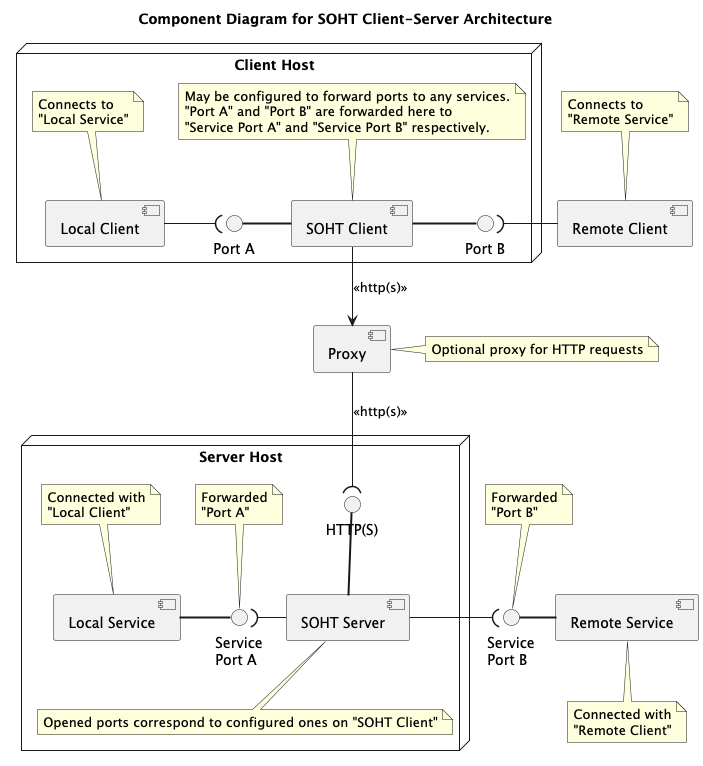

The diagram above was rendered by PlantUML. Its source (embedded in the PNG):
@startuml
'https://plantuml.com/component-diagram
title Component Diagram for SOHT Client-Server Architecture

'------------------------------------------------------------------------------
' Client Host
node "Client Host" {
  interface "Port A" as CPA
  interface "Port B" as CPB

  component "Local Client" as CA
  note top of CA {
    Connects to
    "Local Service"
  }

  component "SOHT Client" as SOHTC
  note top of SOHTC {
   May be configured to forward ports to any services.
   "Port A" and "Port B" are forwarded here to
   "Service Port A" and "Service Port B" respectively.
  }

  CPA = SOHTC
  SOHTC = CPB

  CA -( CPA
}

'------------------------------------------------------------------------------
' Remote Client
component "Remote Client" as CB
note top of CB {
  Connects to
  "Remote Service"
}
CPB )- CB

'------------------------------------------------------------------------------
' Server Host
node "Server Host" {
  interface "HTTP(S)" as HTTPS

  interface "Service\nPort A" as SPA
  note top of SPA {
    Forwarded
    "Port A"
  }

  component "Local Service" as SA
  note top of SA {
    Connected with
    "Local Client"
  }

  component "SOHT Server" as SOHTS
  note bottom of SOHTS {
    Opened ports correspond to configured ones on "SOHT Client"
  }

  HTTPS == SOHTS
  SA = SPA
  SPA )- SOHTS
}

'------------------------------------------------------------------------------
' Remote Service
interface "Service\nPort B" as SPB
note top of SPB {
  Forwarded
  "Port B"
}
component "Remote Service" as SB
note bottom of SB {
  Connected with
  "Remote Client"
}
SPB = SB
SOHTS -( SPB

'------------------------------------------------------------------------------
' Proxy
SOHTC --> [Proxy]: <<http(s)>>
[Proxy] --( HTTPS: <<http(s)>>
note right of Proxy {
  Optional proxy for HTTP requests
}

@enduml